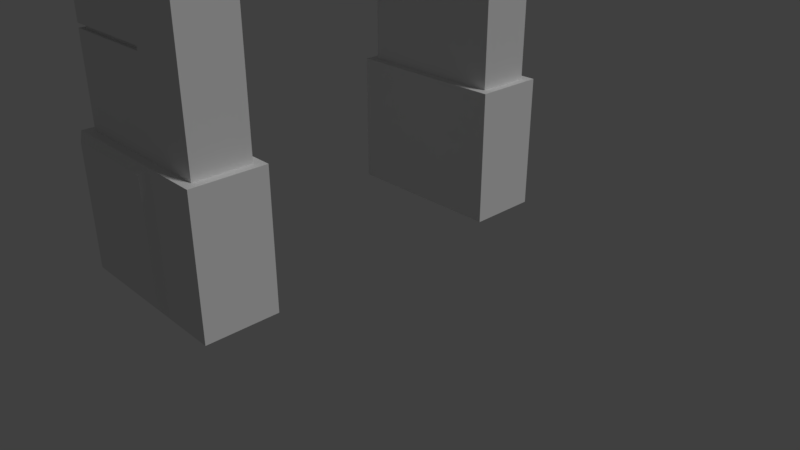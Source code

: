 # Source: columna_ventana.blend  (saved by Blender 2.79.0; exported with 4.5.12 LTS)
import bpy
from mathutils import Matrix  # noqa: F401  (used for matrix-valued properties, if any)

bpy.ops.wm.read_factory_settings(use_empty=True)
scene = bpy.context.scene
scene.name = 'Scene'

# ---- collections
col_collection_1 = bpy.data.collections.new('Collection 1'); scene.collection.children.link(col_collection_1)

# ---- materials (node trees are filled in below, after node groups)
mat_marroncete = bpy.data.materials.new('Marroncete')
mat_marroncete.alpha_threshold = 0.0
mat_marroncete.use_transparent_shadow = False
mat_marroncete.roughness = 0.5
mat_marroncete.specular_intensity = 0.0
mat_marroncete.line_color = (0.0, 0.0, 0.0, 1.0)

# ---- material node trees

# ---- world
world_world = bpy.data.worlds.new('World'); scene.world = world_world
world_world.color = (0.05088, 0.05088, 0.05088)
world_world.use_sun_shadow = False
world_world.sun_shadow_jitter_overblur = 0.0
world_world.cycles.sampling_method = 'MANUAL'

# ---- cameras
cam_camera = bpy.data.cameras.new('Camera')
cam_camera.clip_end = 100.0
cam_camera.lens = 35.0
cam_camera.sensor_width = 32.0
cam_camera.sensor_height = 18.0
cam_camera.ortho_scale = 7.314
cam_camera.dof.focus_distance = 0.0
cam_camera.dof.aperture_fstop = 128.0

# ---- lights
light_lamp = bpy.data.lights.new('Lamp', 'SUN')
light_lamp.transmission_factor = 0.0
light_lamp.cutoff_distance = 30.0
light_lamp.angle = 0.1993
light_lamp.energy = 1.0
light_lamp.shadow_buffer_clip_start = 1.001
light_lamp.shadow_soft_size = 0.1
light_lamp.shadow_cascade_max_distance = 1000.0

# ---- meshes
me_cube = bpy.data.meshes.new('Cube')
me_cube.from_pydata([(-1.999, -2.553, 0.1293), (-1.999, -2.553, 1.727), (-1.999, -1.813, 0.1293), (-1.999, -1.813, 1.727), (-0.4952, -2.741, 0.1173), (-0.4952, -2.741, 1.739), (-0.3918, -1.697, 0.01393), (-0.5061, -1.812, 1.843), (-1.926, -1.697, 0.01393), (-1.822, -2.741, 0.1173), (-1.822, -2.741, 1.739), (-1.811, -1.812, 1.843), (-1.926, -2.669, 0.01393), (-1.811, -2.554, 1.843), (-0.5061, -2.554, 1.843), (-0.3918, -2.669, 0.01393), (-1.926, -2.669, 1.843), (-1.926, -1.697, 1.843), (-0.3918, -1.697, 1.843), (-0.3918, -2.669, 1.843), (-1.811, -2.554, 5.391), (-1.829, -1.773, 5.43), (-0.5061, -1.812, 5.391), (-0.5061, -2.554, 5.391), (-1.811, -2.554, 5.963), (-1.811, -1.812, 5.963), (-0.5061, -1.812, 5.963), (-0.5061, -2.554, 5.963), (-1.829, -0.03899, 5.43), (-0.5061, -1.812, 3.026), (-0.5061, -1.812, 4.208), (-0.5061, -2.554, 4.208), (-0.5061, -2.554, 3.026), (-1.811, -2.554, 3.026), (-1.811, -2.554, 4.208), (-1.811, -1.812, 4.208), (-1.811, -1.812, 3.026), (-0.5061, -1.812, 3.081), (-0.5061, -1.812, 4.153), (-0.5061, -2.554, 4.153), (-0.5061, -2.554, 3.081), (-1.811, -2.554, 3.081), (-1.811, -2.554, 4.153), (-1.811, -1.812, 4.153), (-1.811, -1.812, 3.081), (-0.5906, -1.86, 4.153), (-0.5906, -1.86, 4.208), (-0.5906, -2.506, 3.081), (-0.5906, -2.506, 3.026), (-1.727, -2.506, 4.153), (-1.727, -2.506, 4.208), (-1.727, -1.86, 3.081), (-1.727, -1.86, 3.026), (-0.5906, -1.86, 3.026), (-1.727, -1.86, 4.208), (-1.727, -2.506, 3.026), (-0.5906, -2.506, 4.208), (-0.5906, -1.86, 3.081), (-0.5906, -2.506, 4.153), (-1.727, -2.506, 3.081), (-1.727, -1.86, 4.153), (-1.811, -2.554, 5.828), (-1.829, -1.773, 5.789), (-0.5061, -2.554, 5.828), (-1.829, -0.03899, 5.789), (-1.811, -2.554, 7.207), (-1.811, -1.812, 7.207), (-0.5061, -1.812, 7.207), (-0.5061, -2.554, 7.207), (-2.485, -2.554, 5.963), (-2.485, -1.812, 5.963), (-2.299, -2.554, 5.828), (-2.299, -1.812, 5.828), (0.3744, -1.697, 1.843), (0.3744, -1.697, 0.01393), (0.3744, -2.669, 0.01393), (0.3744, -2.669, 1.843), (0.26, -1.812, 1.843), (0.26, -2.554, 1.843), (0.26, -1.812, 5.391), (0.26, -2.554, 5.391), (0.26, -1.812, 4.208), (0.26, -2.554, 3.026), (0.26, -1.812, 5.963), (0.26, -2.554, 5.963), (0.26, -2.554, 5.828), (0.26, -1.812, 5.828), (0.26, -1.812, 3.026), (0.26, -1.812, 4.153), (0.26, -2.554, 4.208), (0.26, -2.554, 3.081), (0.26, -1.812, 3.081), (0.26, -2.554, 4.153), (0.26, -1.812, 7.207), (0.26, -2.554, 7.207), (-1.811, -1.812, 5.828), (-1.811, -1.812, 5.391), (-1.999, 2.553, 0.1293), (-1.999, 2.553, 1.727), (-1.999, 1.813, 0.1293), (-1.999, 1.813, 1.727), (-0.4952, 2.741, 0.1173), (-0.4952, 2.741, 1.739), (-0.3918, 1.697, 0.01393), (-0.5061, 1.812, 1.843), (-1.926, 1.697, 0.01393), (-1.822, 2.741, 0.1173), (-1.822, 2.741, 1.739), (-1.811, 1.812, 1.843), (-1.926, 2.669, 0.01393), (-1.811, 2.554, 1.843), (-0.5061, 2.554, 1.843), (-0.3918, 2.669, 0.01393), (-1.926, 2.669, 1.843), (-1.926, 1.697, 1.843), (-0.3918, 1.697, 1.843), (-0.3918, 2.669, 1.843), (-1.811, 2.554, 5.391), (-1.829, 1.773, 5.43), (-0.5061, 1.812, 5.391), (-0.5061, 2.554, 5.391), (-1.811, 2.554, 5.963), (-1.811, 1.812, 5.963), (-0.5061, 1.812, 5.963), (-0.5061, 2.554, 5.963), (-1.829, 0.03899, 5.43), (-0.5061, 0.0, 5.391), (-1.811, 0.0, 5.963), (-0.5061, 0.0, 5.963), (-0.5061, 1.812, 3.026), (-0.5061, 1.812, 4.208), (-0.5061, 2.554, 4.208), (-0.5061, 2.554, 3.026), (-1.811, 2.554, 3.026), (-1.811, 2.554, 4.208), (-1.811, 1.812, 4.208), (-1.811, 1.812, 3.026), (-0.5061, 1.812, 3.081), (-0.5061, 1.812, 4.153), (-0.5061, 2.554, 4.153), (-0.5061, 2.554, 3.081), (-1.811, 2.554, 3.081), (-1.811, 2.554, 4.153), (-1.811, 1.812, 4.153), (-1.811, 1.812, 3.081), (-0.5906, 1.86, 4.153), (-0.5906, 1.86, 4.208), (-0.5906, 2.506, 3.081), (-0.5906, 2.506, 3.026), (-1.727, 2.506, 4.153), (-1.727, 2.506, 4.208), (-1.727, 1.86, 3.081), (-1.727, 1.86, 3.026), (-0.5906, 1.86, 3.026), (-1.727, 1.86, 4.208), (-1.727, 2.506, 3.026), (-0.5906, 2.506, 4.208), (-0.5906, 1.86, 3.081), (-0.5906, 2.506, 4.153), (-1.727, 2.506, 3.081), (-1.727, 1.86, 4.153), (-1.811, 2.554, 5.828), (-1.829, 1.773, 5.789), (-0.5061, 2.554, 5.828), (-1.829, 0.03899, 5.789), (-0.5061, 0.0, 5.828), (-1.811, 2.554, 7.207), (-1.811, 1.812, 7.207), (-0.5061, 1.812, 7.207), (-0.5061, 2.554, 7.207), (-2.485, 2.554, 5.963), (-2.485, 1.812, 5.963), (-2.299, 2.554, 5.828), (-2.485, 0.0, 5.963), (-2.299, 1.812, 5.828), (-2.299, 0.0, 5.828), (0.3744, 1.697, 1.843), (0.3744, 1.697, 0.01393), (0.3744, 2.669, 0.01393), (0.3744, 2.669, 1.843), (0.26, 1.812, 1.843), (0.26, 2.554, 1.843), (0.26, 1.812, 5.391), (0.26, 2.554, 5.391), (0.26, 1.812, 4.208), (0.26, 2.554, 3.026), (0.26, 1.812, 5.963), (0.26, 2.554, 5.963), (0.26, 2.554, 5.828), (0.26, 1.812, 5.828), (0.26, 0.0, 5.828), (0.26, 0.0, 5.391), (0.26, 0.0, 5.963), (0.26, 1.812, 3.026), (0.26, 1.812, 4.153), (0.26, 2.554, 4.208), (0.26, 2.554, 3.081), (0.26, 1.812, 3.081), (0.26, 2.554, 4.153), (0.26, 1.812, 7.207), (0.26, 2.554, 7.207), (-1.811, 1.812, 5.828), (-1.811, 1.812, 5.391), (-1.811, 0.0, 5.828), (-1.811, 0.0, 5.391)], [], [(0, 1, 3, 2), (8, 17, 18, 6), (67, 68, 94, 93), (4, 5, 10, 9), (8, 6, 15, 12), (18, 7, 77, 73), (0, 2, 8, 12), (1, 0, 12, 16), (3, 1, 16, 17), (2, 3, 17, 8), (9, 10, 16, 12), (5, 4, 15, 19), (4, 9, 12, 15), (10, 5, 19, 16), (13, 11, 17, 16), (11, 7, 18, 17), (128, 26, 83, 192), (14, 13, 16, 19), (61, 24, 69, 71), (35, 34, 20, 96), (34, 31, 23, 20), (30, 35, 96, 22), (24, 27, 68, 65), (61, 63, 27, 24), (25, 26, 128, 127), (32, 14, 78, 82), (22, 96, 204, 126), (31, 39, 92, 89), (95, 61, 71, 72), (7, 11, 36, 29), (31, 34, 50, 56), (13, 14, 32, 33), (39, 31, 56, 58), (11, 13, 33, 36), (32, 40, 47, 48), (40, 32, 82, 90), (37, 91, 87, 29), (33, 32, 48, 55), (44, 41, 42, 43), (35, 30, 46, 54), (41, 40, 39, 42), (38, 43, 60, 45), (37, 44, 43, 38), (45, 60, 54, 46), (49, 58, 56, 50), (60, 49, 50, 54), (52, 55, 59, 51), (55, 48, 47, 59), (53, 52, 51, 57), (41, 44, 51, 59), (36, 33, 55, 52), (43, 42, 49, 60), (34, 35, 54, 50), (40, 41, 59, 47), (42, 39, 58, 49), (44, 37, 57, 51), (29, 36, 52, 53), (30, 38, 45, 46), (37, 29, 53, 57), (21, 62, 64, 28), (23, 31, 89, 80), (20, 23, 63, 61), (96, 20, 61, 95), (67, 66, 65, 68), (26, 25, 66, 67), (26, 67, 93, 83), (25, 24, 65, 66), (72, 71, 69, 70), (72, 70, 173, 175), (25, 127, 173, 70), (24, 25, 70, 69), (203, 95, 72, 175), (74, 73, 76, 75), (89, 81, 79, 80), (77, 78, 76, 73), (85, 86, 83, 84), (86, 79, 191, 190), (78, 77, 87, 82), (92, 88, 81, 89), (82, 87, 91, 90), (90, 91, 88, 92), (83, 86, 190, 192), (80, 79, 86, 85), (84, 83, 93, 94), (39, 40, 90, 92), (14, 19, 76, 78), (27, 63, 85, 84), (6, 18, 73, 74), (68, 27, 84, 94), (15, 6, 74, 75), (22, 126, 191, 79), (63, 23, 80, 85), (19, 15, 75, 76), (38, 88, 91, 37), (30, 81, 88, 38), (22, 79, 81, 30), (29, 87, 77, 7), (62, 21, 96, 95), (28, 64, 203, 204), (21, 28, 204, 96), (64, 62, 95, 203), (97, 99, 100, 98), (105, 103, 115, 114), (168, 199, 200, 169), (101, 106, 107, 102), (105, 109, 112, 103), (115, 176, 180, 104), (97, 109, 105, 99), (98, 113, 109, 97), (100, 114, 113, 98), (99, 105, 114, 100), (106, 109, 113, 107), (102, 116, 112, 101), (101, 112, 109, 106), (107, 113, 116, 102), (110, 113, 114, 108), (108, 114, 115, 104), (128, 192, 186, 123), (111, 116, 113, 110), (161, 172, 170, 121), (135, 202, 117, 134), (134, 117, 120, 131), (130, 119, 202, 135), (121, 166, 169, 124), (161, 121, 124, 163), (122, 127, 128, 123), (132, 185, 181, 111), (165, 128, 127, 203), (119, 126, 204, 202), (131, 195, 198, 139), (201, 174, 172, 161), (104, 129, 136, 108), (131, 156, 150, 134), (110, 133, 132, 111), (139, 158, 156, 131), (108, 136, 133, 110), (132, 148, 147, 140), (140, 196, 185, 132), (126, 191, 190, 165), (165, 190, 192, 128), (137, 129, 193, 197), (133, 155, 148, 132), (144, 143, 142, 141), (135, 154, 146, 130), (141, 142, 139, 140), (138, 145, 160, 143), (137, 138, 143, 144), (145, 146, 154, 160), (149, 150, 156, 158), (160, 154, 150, 149), (152, 151, 159, 155), (155, 159, 147, 148), (153, 157, 151, 152), (141, 159, 151, 144), (136, 152, 155, 133), (143, 160, 149, 142), (134, 150, 154, 135), (140, 147, 159, 141), (142, 149, 158, 139), (144, 151, 157, 137), (129, 153, 152, 136), (130, 146, 145, 138), (137, 157, 153, 129), (118, 125, 164, 162), (126, 165, 203, 204), (120, 183, 195, 131), (117, 161, 163, 120), (202, 201, 161, 117), (168, 169, 166, 167), (123, 168, 167, 122), (123, 186, 199, 168), (122, 167, 166, 121), (174, 171, 170, 172), (174, 175, 173, 171), (122, 171, 173, 127), (121, 170, 171, 122), (203, 175, 174, 201), (127, 173, 175, 203), (177, 178, 179, 176), (195, 183, 182, 184), (180, 176, 179, 181), (188, 187, 186, 189), (189, 190, 191, 182), (181, 185, 193, 180), (198, 195, 184, 194), (185, 196, 197, 193), (196, 198, 194, 197), (186, 192, 190, 189), (183, 188, 189, 182), (187, 200, 199, 186), (139, 198, 196, 140), (111, 181, 179, 116), (124, 187, 188, 163), (103, 177, 176, 115), (169, 200, 187, 124), (112, 178, 177, 103), (119, 182, 191, 126), (163, 188, 183, 120), (116, 179, 178, 112), (138, 137, 197, 194), (130, 138, 194, 184), (119, 130, 184, 182), (129, 104, 180, 193), (162, 201, 202, 118), (125, 204, 203, 164), (118, 202, 204, 125), (164, 203, 201, 162)])
_uv = me_cube.uv_layers.new(name='UVMap')
_uv.uv.foreach_set('vector', [0.3815, 0.1181, 0.3601, 0.2114, 0.3225, 0.2013, 0.3362, 0.1292, 0.3302, 0.1236, 0.3135, 0.207, 0.2194, 0.1951, 0.2637, 0.08814, 0.8303, 0.7309, 0.7662, 0.7252, 0.7927, 0.6565, 0.8304, 0.6898, 0.4955, 0.1521, 0.4465, 0.2608, 0.3757, 0.2187, 0.4022, 0.1151, 0.3302, 0.1236, 0.2637, 0.08814, 0.2793, 0.007851, 0.3958, 0.1025, 0.2194, 0.1951, 0.2239, 0.2054, 0.1714, 0.1714, 0.1751, 0.1619, 0.3815, 0.1181, 0.3362, 0.1292, 0.3302, 0.1236, 0.3958, 0.1025, 0.3601, 0.2114, 0.3815, 0.1181, 0.3958, 0.1025, 0.3666, 0.2225, 0.3225, 0.2013, 0.3601, 0.2114, 0.3666, 0.2225, 0.3135, 0.207, 0.3362, 0.1292, 0.3225, 0.2013, 0.3135, 0.207, 0.3302, 0.1236, 0.4022, 0.1151, 0.3757, 0.2187, 0.3666, 0.2225, 0.3958, 0.1025, 0.4465, 0.2608, 0.4955, 0.1521, 0.5082, 0.1465, 0.4509, 0.275, 0.4955, 0.1521, 0.4022, 0.1151, 0.3958, 0.1025, 0.5082, 0.1465, 0.3757, 0.2187, 0.4465, 0.2608, 0.4509, 0.275, 0.3666, 0.2225, 0.3632, 0.2286, 0.3113, 0.2153, 0.3135, 0.207, 0.3666, 0.2225, 0.3113, 0.2153, 0.2239, 0.2054, 0.2194, 0.1951, 0.3135, 0.207, 0.1919, 0.787, 0.1861, 0.654, 0.2424, 0.6515, 0.2482, 0.7845, 0.4412, 0.2774, 0.3632, 0.2286, 0.3666, 0.2225, 0.4509, 0.275, 0.02702, 0.6198, 0.0392, 0.6157, 0.04666, 0.6528, 0.04031, 0.6503, 0.2603, 0.395, 0.2957, 0.408, 0.2887, 0.4868, 0.2298, 0.4924, 0.2957, 0.408, 0.3775, 0.4295, 0.366, 0.5033, 0.2887, 0.4868, 0.1755, 0.3659, 0.2603, 0.395, 0.2298, 0.4924, 0.1269, 0.4542, 0.2871, 0.5212, 0.3589, 0.5361, 0.3432, 0.6053, 0.272, 0.5893, 0.2886, 0.5138, 0.3606, 0.5286, 0.3589, 0.5361, 0.2871, 0.5212, 0.09028, 0.6582, 0.1861, 0.654, 0.1919, 0.787, 0.09609, 0.7912, 0.4017, 0.3499, 0.4412, 0.2774, 0.4882, 0.3026, 0.4593, 0.3752, 0.1269, 0.4542, 0.2298, 0.4924, 0.1401, 0.5955, 0.08956, 0.5673, 0.3775, 0.4295, 0.3787, 0.4237, 0.4348, 0.4452, 0.4334, 0.449, 0.002747, 0.6691, 0.02702, 0.6198, 0.04031, 0.6503, 0.03346, 0.6778, 0.2239, 0.2054, 0.3113, 0.2153, 0.2882, 0.304, 0.2044, 0.2792, 0.3775, 0.4295, 0.2957, 0.408, 0.3005, 0.4046, 0.3709, 0.4249, 0.3632, 0.2286, 0.4412, 0.2774, 0.4017, 0.3499, 0.3228, 0.3187, 0.3787, 0.4237, 0.3775, 0.4295, 0.3709, 0.4249, 0.3715, 0.4232, 0.3113, 0.2153, 0.3632, 0.2286, 0.3228, 0.3187, 0.2882, 0.304, 0.4017, 0.3499, 0.4001, 0.3558, 0.3934, 0.3507, 0.3942, 0.3491, 0.4001, 0.3558, 0.4017, 0.3499, 0.4593, 0.3752, 0.4578, 0.379, 0.2029, 0.2855, 0.1384, 0.2671, 0.1395, 0.2632, 0.2044, 0.2792, 0.3228, 0.3187, 0.4017, 0.3499, 0.3942, 0.3491, 0.3237, 0.3228, 0.2828, 0.3149, 0.3173, 0.3295, 0.3007, 0.3971, 0.2655, 0.3835, 0.2603, 0.395, 0.1755, 0.3659, 0.1837, 0.3665, 0.2591, 0.3908, 0.3173, 0.3295, 0.4001, 0.3558, 0.3787, 0.4237, 0.3007, 0.3971, 0.1771, 0.3595, 0.2655, 0.3835, 0.2604, 0.3871, 0.1844, 0.3646, 0.2029, 0.2855, 0.2828, 0.3149, 0.2655, 0.3835, 0.1771, 0.3595, 0.1844, 0.3646, 0.2604, 0.3871, 0.2591, 0.3908, 0.1837, 0.3665, 0.3017, 0.401, 0.3715, 0.4232, 0.3709, 0.4249, 0.3005, 0.4046, 0.2604, 0.3871, 0.3017, 0.401, 0.3005, 0.4046, 0.2591, 0.3908, 0.2832, 0.3073, 0.3237, 0.3228, 0.3223, 0.3263, 0.2818, 0.3108, 0.3237, 0.3228, 0.3942, 0.3491, 0.3934, 0.3507, 0.3223, 0.3263, 0.2114, 0.2844, 0.2832, 0.3073, 0.2818, 0.3108, 0.2107, 0.2862, 0.3173, 0.3295, 0.2828, 0.3149, 0.2818, 0.3108, 0.3223, 0.3263, 0.2882, 0.304, 0.3228, 0.3187, 0.3237, 0.3228, 0.2832, 0.3073, 0.2655, 0.3835, 0.3007, 0.3971, 0.3017, 0.401, 0.2604, 0.3871, 0.2957, 0.408, 0.2603, 0.395, 0.2591, 0.3908, 0.3005, 0.4046, 0.4001, 0.3558, 0.3173, 0.3295, 0.3223, 0.3263, 0.3934, 0.3507, 0.3007, 0.3971, 0.3787, 0.4237, 0.3715, 0.4232, 0.3017, 0.401, 0.2828, 0.3149, 0.2029, 0.2855, 0.2107, 0.2862, 0.2818, 0.3108, 0.2044, 0.2792, 0.2882, 0.304, 0.2832, 0.3073, 0.2114, 0.2844, 0.1755, 0.3659, 0.1771, 0.3595, 0.1844, 0.3646, 0.1837, 0.3665, 0.2029, 0.2855, 0.2044, 0.2792, 0.2114, 0.2844, 0.2107, 0.2862, 0.2294, 0.4979, 0.2444, 0.5202, 0.1621, 0.6111, 0.1439, 0.5952, 0.366, 0.5033, 0.3775, 0.4295, 0.4334, 0.449, 0.4106, 0.5151, 0.2887, 0.4868, 0.366, 0.5033, 0.3606, 0.5286, 0.2886, 0.5138, 0.2298, 0.4924, 0.2887, 0.4868, 0.2886, 0.5138, 0.2483, 0.5205, 0.8303, 0.7309, 0.8313, 0.8007, 0.7914, 0.8306, 0.7662, 0.7252, 0.9107, 0.7214, 0.9107, 0.8213, 0.8313, 0.8007, 0.8303, 0.7309, 0.9107, 0.7214, 0.8303, 0.7309, 0.8304, 0.6898, 0.9006, 0.6656, 0.9107, 0.8213, 0.8823, 0.8848, 0.7914, 0.8306, 0.8313, 0.8007, 0.03346, 0.6778, 0.04031, 0.6503, 0.04666, 0.6528, 0.04552, 0.6788, 0.03346, 0.6778, 0.04552, 0.6788, 0.04781, 0.7913, 0.03296, 0.7913, 0.09028, 0.6582, 0.09609, 0.7912, 0.04781, 0.7913, 0.04552, 0.6788, 0.0392, 0.6157, 0.09028, 0.6582, 0.04552, 0.6788, 0.04666, 0.6528, 0.0002001, 0.7907, 0.002747, 0.6691, 0.03346, 0.6778, 0.03296, 0.7913, 0.224, 0.08745, 0.1751, 0.1619, 0.09542, 0.1584, 0.1857, 0.0002001, 0.06305, 0.3221, 0.1112, 0.3439, 0.06333, 0.4295, 0.02577, 0.3863, 0.1714, 0.1714, 0.1073, 0.1714, 0.09542, 0.1584, 0.1751, 0.1619, 0.007525, 0.3984, 0.0285, 0.44, 0.01974, 0.4421, 0.0002001, 0.4021, 0.0285, 0.44, 0.06333, 0.4295, 0.05215, 0.5611, 0.02905, 0.56, 0.1073, 0.1714, 0.1714, 0.1714, 0.1395, 0.2632, 0.09025, 0.2484, 0.06464, 0.3186, 0.1127, 0.34, 0.1112, 0.3439, 0.06305, 0.3221, 0.09025, 0.2484, 0.1395, 0.2632, 0.1384, 0.2671, 0.08913, 0.252, 0.08913, 0.252, 0.1384, 0.2671, 0.1127, 0.34, 0.06464, 0.3186, 0.01974, 0.4421, 0.0285, 0.44, 0.02905, 0.56, 0.02026, 0.56, 0.02577, 0.3863, 0.06333, 0.4295, 0.0285, 0.44, 0.007525, 0.3984, 0.8763, 0.6157, 0.9006, 0.6656, 0.8304, 0.6898, 0.7927, 0.6565, 0.3787, 0.4237, 0.4001, 0.3558, 0.4578, 0.379, 0.4348, 0.4452, 0.4412, 0.2774, 0.4509, 0.275, 0.499, 0.2992, 0.4882, 0.3026, 0.3589, 0.5361, 0.3606, 0.5286, 0.4039, 0.5393, 0.402, 0.5468, 0.2637, 0.08814, 0.2194, 0.1951, 0.1751, 0.1619, 0.224, 0.08745, 0.3432, 0.6053, 0.3589, 0.5361, 0.402, 0.5468, 0.3855, 0.6153, 0.2793, 0.007851, 0.2637, 0.08814, 0.224, 0.08745, 0.1857, 0.0002001, 0.1269, 0.4542, 0.08956, 0.5673, 0.05215, 0.5611, 0.06333, 0.4295, 0.3606, 0.5286, 0.366, 0.5033, 0.4106, 0.5151, 0.4039, 0.5393, 0.4509, 0.275, 0.5082, 0.1465, 0.5612, 0.1726, 0.499, 0.2992, 0.1771, 0.3595, 0.1127, 0.34, 0.1384, 0.2671, 0.2029, 0.2855, 0.1755, 0.3659, 0.1112, 0.3439, 0.1127, 0.34, 0.1771, 0.3595, 0.1269, 0.4542, 0.06333, 0.4295, 0.1112, 0.3439, 0.1755, 0.3659, 0.2044, 0.2792, 0.1395, 0.2632, 0.1714, 0.1714, 0.2239, 0.2054, 0.2444, 0.5202, 0.2294, 0.4979, 0.2298, 0.4924, 0.2483, 0.5205, 0.1439, 0.5952, 0.1621, 0.6111, 0.1624, 0.6153, 0.1401, 0.5955, 0.2294, 0.4979, 0.1439, 0.5952, 0.1401, 0.5955, 0.2298, 0.4924, 0.1621, 0.6111, 0.2444, 0.5202, 0.2483, 0.5205, 0.1624, 0.6153, 0.7488, 0.06493, 0.7868, 0.092, 0.7729, 0.1641, 0.7342, 0.1596, 0.7944, 0.08903, 0.8693, 0.08057, 0.8711, 0.1964, 0.7792, 0.1726, 0.6506, 0.6961, 0.6917, 0.696, 0.725, 0.7336, 0.6563, 0.7601, 0.6303, 0.05452, 0.7306, 0.05453, 0.7171, 0.1606, 0.6357, 0.1736, 0.7944, 0.08903, 0.7412, 0.04522, 0.8845, 0.0002001, 0.8693, 0.08057, 0.8711, 0.1964, 0.9245, 0.1818, 0.9244, 0.192, 0.863, 0.2043, 0.7488, 0.06493, 0.7412, 0.04522, 0.7944, 0.08903, 0.7868, 0.092, 0.7342, 0.1596, 0.7242, 0.1675, 0.7412, 0.04522, 0.7488, 0.06493, 0.7729, 0.1641, 0.7792, 0.1726, 0.7242, 0.1675, 0.7342, 0.1596, 0.7868, 0.092, 0.7944, 0.08903, 0.7792, 0.1726, 0.7729, 0.1641, 0.7306, 0.05453, 0.7412, 0.04522, 0.7242, 0.1675, 0.7171, 0.1606, 0.6357, 0.1736, 0.6264, 0.1852, 0.6205, 0.04467, 0.6303, 0.05452, 0.6303, 0.05452, 0.6205, 0.04467, 0.7412, 0.04522, 0.7306, 0.05453, 0.7171, 0.1606, 0.7242, 0.1675, 0.6264, 0.1852, 0.6357, 0.1736, 0.725, 0.1744, 0.7242, 0.1675, 0.7792, 0.1726, 0.7782, 0.1812, 0.7782, 0.1812, 0.7792, 0.1726, 0.8711, 0.1964, 0.863, 0.2043, 0.4402, 0.6234, 0.4963, 0.627, 0.4877, 0.7599, 0.4316, 0.7562, 0.6346, 0.1911, 0.6264, 0.1852, 0.7242, 0.1675, 0.725, 0.1744, 0.2718, 0.7871, 0.2857, 0.7569, 0.2921, 0.7545, 0.2839, 0.7914, 0.7593, 0.367, 0.7517, 0.4689, 0.699, 0.4419, 0.7216, 0.366, 0.7216, 0.366, 0.699, 0.4419, 0.6211, 0.4288, 0.6376, 0.3558, 0.8488, 0.3713, 0.8614, 0.4713, 0.7517, 0.4689, 0.7593, 0.367, 0.6879, 0.4745, 0.6767, 0.5433, 0.6047, 0.5319, 0.6155, 0.4618, 0.6892, 0.467, 0.6879, 0.4745, 0.6155, 0.4618, 0.6168, 0.4542, 0.3358, 0.75, 0.3444, 0.6172, 0.4402, 0.6234, 0.4316, 0.7562, 0.6445, 0.273, 0.5816, 0.2752, 0.5816, 0.1971, 0.6346, 0.1911, 0.6317, 0.7904, 0.6317, 0.7996, 0.5427, 0.7996, 0.5427, 0.7904, 0.8614, 0.4713, 0.8544, 0.5902, 0.7971, 0.5978, 0.7517, 0.4689, 0.6376, 0.3558, 0.5784, 0.3534, 0.5785, 0.3494, 0.6386, 0.35, 0.2486, 0.7373, 0.2795, 0.7292, 0.2857, 0.7569, 0.2718, 0.7871, 0.863, 0.2043, 0.854, 0.2801, 0.7669, 0.2721, 0.7782, 0.1812, 0.6376, 0.3558, 0.6455, 0.354, 0.7184, 0.3611, 0.7216, 0.366, 0.725, 0.1744, 0.7294, 0.2731, 0.6445, 0.273, 0.6346, 0.1911, 0.6386, 0.35, 0.6455, 0.3523, 0.6455, 0.354, 0.6376, 0.3558, 0.7782, 0.1812, 0.7669, 0.2721, 0.7294, 0.2731, 0.725, 0.1744, 0.6445, 0.273, 0.6518, 0.275, 0.6519, 0.2768, 0.6438, 0.2791, 0.6438, 0.2791, 0.5816, 0.2794, 0.5816, 0.2752, 0.6445, 0.273, 0.6317, 0.7605, 0.684, 0.7605, 0.684, 0.7904, 0.6317, 0.7904, 0.6317, 0.7904, 0.684, 0.7904, 0.684, 0.7996, 0.6317, 0.7996, 0.8531, 0.2864, 0.854, 0.2801, 0.9201, 0.2891, 0.9197, 0.2932, 0.7294, 0.2731, 0.727, 0.2766, 0.6518, 0.275, 0.6445, 0.273, 0.768, 0.2843, 0.7587, 0.3545, 0.721, 0.3541, 0.7304, 0.2852, 0.7593, 0.367, 0.7619, 0.3636, 0.8411, 0.3688, 0.8488, 0.3713, 0.7304, 0.2852, 0.721, 0.3541, 0.6386, 0.35, 0.6438, 0.2791, 0.8497, 0.3647, 0.841, 0.3668, 0.7621, 0.3597, 0.7587, 0.3545, 0.8531, 0.2864, 0.8497, 0.3647, 0.7587, 0.3545, 0.768, 0.2843, 0.841, 0.3668, 0.8411, 0.3688, 0.7619, 0.3636, 0.7621, 0.3597, 0.7186, 0.3574, 0.7184, 0.3611, 0.6455, 0.354, 0.6455, 0.3523, 0.7621, 0.3597, 0.7619, 0.3636, 0.7184, 0.3611, 0.7186, 0.3574, 0.7704, 0.2771, 0.7703, 0.2809, 0.727, 0.2804, 0.727, 0.2766, 0.727, 0.2766, 0.727, 0.2804, 0.6519, 0.2768, 0.6518, 0.275, 0.8455, 0.2823, 0.8456, 0.2842, 0.7703, 0.2809, 0.7704, 0.2771, 0.7304, 0.2852, 0.727, 0.2804, 0.7703, 0.2809, 0.768, 0.2843, 0.7669, 0.2721, 0.7704, 0.2771, 0.727, 0.2766, 0.7294, 0.2731, 0.7587, 0.3545, 0.7621, 0.3597, 0.7186, 0.3574, 0.721, 0.3541, 0.7216, 0.366, 0.7184, 0.3611, 0.7619, 0.3636, 0.7593, 0.367, 0.6438, 0.2791, 0.6519, 0.2768, 0.727, 0.2804, 0.7304, 0.2852, 0.721, 0.3541, 0.7186, 0.3574, 0.6455, 0.3523, 0.6386, 0.35, 0.768, 0.2843, 0.7703, 0.2809, 0.8456, 0.2842, 0.8531, 0.2864, 0.854, 0.2801, 0.8455, 0.2823, 0.7704, 0.2771, 0.7669, 0.2721, 0.8488, 0.3713, 0.8411, 0.3688, 0.841, 0.3668, 0.8497, 0.3647, 0.8531, 0.2864, 0.8456, 0.2842, 0.8455, 0.2823, 0.854, 0.2801, 0.75, 0.474, 0.7936, 0.596, 0.7708, 0.6041, 0.7279, 0.4893, 0.6317, 0.7605, 0.6317, 0.7904, 0.5427, 0.7904, 0.5427, 0.7605, 0.6211, 0.4288, 0.5753, 0.4233, 0.5784, 0.3534, 0.6376, 0.3558, 0.699, 0.4419, 0.6892, 0.467, 0.6168, 0.4542, 0.6211, 0.4288, 0.7517, 0.4689, 0.7241, 0.4881, 0.6892, 0.467, 0.699, 0.4419, 0.6506, 0.6961, 0.6563, 0.7601, 0.5509, 0.735, 0.5808, 0.6951, 0.6601, 0.6157, 0.6506, 0.6961, 0.5808, 0.6951, 0.5602, 0.6157, 0.6601, 0.6157, 0.7159, 0.6257, 0.6917, 0.696, 0.6506, 0.6961, 0.5602, 0.6157, 0.5808, 0.6951, 0.5509, 0.735, 0.4968, 0.6441, 0.2795, 0.7292, 0.2915, 0.7285, 0.2921, 0.7545, 0.2857, 0.7569, 0.2795, 0.7292, 0.2813, 0.6157, 0.2962, 0.616, 0.2915, 0.7285, 0.3358, 0.75, 0.2915, 0.7285, 0.2962, 0.616, 0.3444, 0.6172, 0.2839, 0.7914, 0.2921, 0.7545, 0.2915, 0.7285, 0.3358, 0.75, 0.2486, 0.6157, 0.2813, 0.6157, 0.2795, 0.7292, 0.2486, 0.7373, 0.5427, 0.7996, 0.4968, 0.7996, 0.5094, 0.7904, 0.5427, 0.7904, 0.9064, 0.09456, 0.9743, 0.02762, 0.9998, 0.208, 0.9245, 0.1818, 0.9695, 0.3721, 0.9805, 0.4454, 0.9296, 0.4718, 0.9168, 0.3745, 0.9244, 0.192, 0.9245, 0.1818, 0.9998, 0.208, 0.984, 0.2156, 0.993, 0.4635, 0.9984, 0.4696, 0.9655, 0.4996, 0.9581, 0.4944, 0.9581, 0.4944, 0.9134, 0.6057, 0.8915, 0.5982, 0.9296, 0.4718, 0.984, 0.2156, 0.9714, 0.2935, 0.9201, 0.2891, 0.9244, 0.192, 0.9693, 0.3682, 0.9695, 0.3721, 0.9168, 0.3745, 0.9168, 0.3704, 0.9714, 0.2935, 0.9711, 0.2973, 0.9197, 0.2932, 0.9201, 0.2891, 0.9711, 0.2973, 0.9693, 0.3682, 0.9168, 0.3704, 0.9197, 0.2932, 0.9655, 0.4996, 0.9215, 0.609, 0.9134, 0.6057, 0.9581, 0.4944, 0.9805, 0.4454, 0.993, 0.4635, 0.9581, 0.4944, 0.9296, 0.4718, 0.7658, 0.6501, 0.725, 0.7336, 0.6917, 0.696, 0.7159, 0.6257, 0.6386, 0.35, 0.5785, 0.3494, 0.5816, 0.2794, 0.6438, 0.2791, 0.6346, 0.1911, 0.5816, 0.1971, 0.5727, 0.1899, 0.6264, 0.1852, 0.6155, 0.4618, 0.5716, 0.4559, 0.5726, 0.4482, 0.6168, 0.4542, 0.8693, 0.08057, 0.9064, 0.09456, 0.9245, 0.1818, 0.8711, 0.1964, 0.6047, 0.5319, 0.5616, 0.5256, 0.5716, 0.4559, 0.6155, 0.4618, 0.8845, 0.0002001, 0.9743, 0.02762, 0.9064, 0.09456, 0.8693, 0.08057, 0.8614, 0.4713, 0.9296, 0.4718, 0.8915, 0.5982, 0.8544, 0.5902, 0.6168, 0.4542, 0.5726, 0.4482, 0.5753, 0.4233, 0.6211, 0.4288, 0.6264, 0.1852, 0.5727, 0.1899, 0.5616, 0.04933, 0.6205, 0.04467, 0.8497, 0.3647, 0.8531, 0.2864, 0.9197, 0.2932, 0.9168, 0.3704, 0.8488, 0.3713, 0.8497, 0.3647, 0.9168, 0.3704, 0.9168, 0.3745, 0.8614, 0.4713, 0.8488, 0.3713, 0.9168, 0.3745, 0.9296, 0.4718, 0.854, 0.2801, 0.863, 0.2043, 0.9244, 0.192, 0.9201, 0.2891, 0.7279, 0.4893, 0.7241, 0.4881, 0.7517, 0.4689, 0.75, 0.474, 0.7936, 0.596, 0.7971, 0.5978, 0.7691, 0.6079, 0.7708, 0.6041, 0.75, 0.474, 0.7517, 0.4689, 0.7971, 0.5978, 0.7936, 0.596, 0.7708, 0.6041, 0.7691, 0.6079, 0.7241, 0.4881, 0.7279, 0.4893])
me_cube.materials.append(mat_marroncete)
me_cube.use_remesh_preserve_volume = False
me_cube.use_remesh_preserve_attributes = False
me_cube.use_mirror_vertex_groups = False
me_cube.update()

# ---- objects
ob_cube = bpy.data.objects.new('Cube', me_cube)
ob_lamp = bpy.data.objects.new('Lamp', light_lamp)
ob_camera = bpy.data.objects.new('Camera', cam_camera)

# ---- transforms, parenting, visibility, modifiers, constraints
ob_cube.location = (0.0, 0.0, 0.0)
ob_cube.lock_rotations_4d = False
ob_cube.empty_display_type = 'ARROWS'
ob_cube.lineart.crease_threshold = 0.0
ob_lamp.location = (4.076, 1.005, 5.904)
ob_lamp.rotation_euler = (0.6503, 0.05522, 1.866)
ob_lamp.lock_rotations_4d = False
ob_lamp.empty_display_type = 'ARROWS'
ob_lamp.color = (0.0, 0.0, 0.0, 0.0)
ob_lamp.lineart.crease_threshold = 0.0
ob_camera.location = (7.481, -6.508, 5.344)
ob_camera.rotation_euler = (1.109, 0.0, 0.8149)
ob_camera.lock_rotations_4d = False
ob_camera.empty_display_type = 'ARROWS'
ob_camera.color = (0.0, 0.0, 0.0, 0.0)
ob_camera.display_type = 'WIRE'
ob_camera.lineart.crease_threshold = 0.0

# ---- collection membership
col_collection_1.objects.link(ob_cube)
col_collection_1.objects.link(ob_lamp)
col_collection_1.objects.link(ob_camera)

# ---- scene / render settings (as saved in the file)
scene.camera = ob_camera
scene.frame_start = 1; scene.frame_end = 250; scene.frame_set(1)
scene.render.engine = 'BLENDER_EEVEE_NEXT'
scene.render.resolution_percentage = 50
scene.render.dither_intensity = 0.0
scene.cycles.use_denoising = False
scene.cycles.samples = 128
scene.cycles.sampling_pattern = 'TABULATED_SOBOL'
scene.cycles.use_adaptive_sampling = False
scene.cycles.use_light_tree = False
scene.cycles.blur_glossy = 0.0
scene.cycles.sample_clamp_indirect = 0.0
scene.view_settings.view_transform = 'Standard'
bpy.context.view_layer.update()
